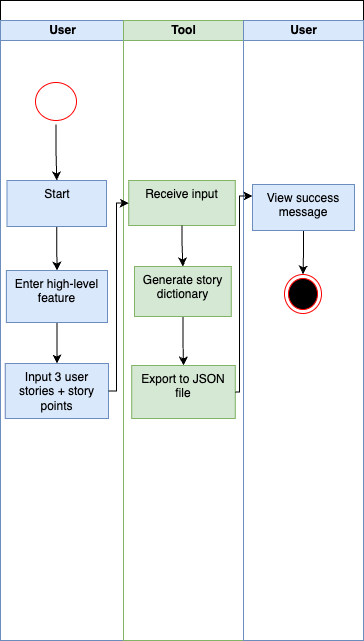

The diagram above was exported from draw.io. Its source (the exported page's mxGraphModel, read from the mxfile embedded in the PNG):
<mxGraphModel dx="957" dy="831" grid="0" gridSize="10" guides="1" tooltips="1" connect="1" arrows="1" fold="1" page="1" pageScale="1" pageWidth="850" pageHeight="1100" math="0" shadow="0">
  <root>
    <mxCell id="0" />
    <mxCell id="1" parent="0" />
    <mxCell id="8gAHL7m_BnSuz0kb5b9V-25" value="" style="swimlane;childLayout=stackLayout;resizeParent=1;resizeParentMax=0;startSize=20;html=1;" vertex="1" parent="1">
      <mxGeometry x="211" y="77" width="363" height="640" as="geometry" />
    </mxCell>
    <mxCell id="8gAHL7m_BnSuz0kb5b9V-26" value="User" style="swimlane;startSize=20;html=1;fillColor=#dae8fc;strokeColor=#6c8ebf;" vertex="1" parent="8gAHL7m_BnSuz0kb5b9V-25">
      <mxGeometry y="20" width="123" height="620" as="geometry">
        <mxRectangle y="20" width="32" height="620" as="alternateBounds" />
      </mxGeometry>
    </mxCell>
    <mxCell id="8gAHL7m_BnSuz0kb5b9V-41" value="" style="edgeStyle=orthogonalEdgeStyle;rounded=0;orthogonalLoop=1;jettySize=auto;html=1;" edge="1" parent="8gAHL7m_BnSuz0kb5b9V-26" source="8gAHL7m_BnSuz0kb5b9V-39" target="8gAHL7m_BnSuz0kb5b9V-40">
      <mxGeometry relative="1" as="geometry" />
    </mxCell>
    <mxCell id="8gAHL7m_BnSuz0kb5b9V-39" value="" style="ellipse;html=1;shape=startState;fillColor=light-dark(#ffffff, #ededed);strokeColor=#ff0000;" vertex="1" parent="8gAHL7m_BnSuz0kb5b9V-26">
      <mxGeometry x="31" y="58" width="49" height="46" as="geometry" />
    </mxCell>
    <mxCell id="8gAHL7m_BnSuz0kb5b9V-43" value="" style="edgeStyle=orthogonalEdgeStyle;rounded=0;orthogonalLoop=1;jettySize=auto;html=1;" edge="1" parent="8gAHL7m_BnSuz0kb5b9V-26" source="8gAHL7m_BnSuz0kb5b9V-40" target="8gAHL7m_BnSuz0kb5b9V-42">
      <mxGeometry relative="1" as="geometry" />
    </mxCell>
    <mxCell id="8gAHL7m_BnSuz0kb5b9V-40" value="Start" style="whiteSpace=wrap;html=1;verticalAlign=top;fillColor=#dae8fc;strokeColor=#6c8ebf;" vertex="1" parent="8gAHL7m_BnSuz0kb5b9V-26">
      <mxGeometry x="6.5" y="160" width="99.5" height="46" as="geometry" />
    </mxCell>
    <mxCell id="8gAHL7m_BnSuz0kb5b9V-45" value="" style="edgeStyle=orthogonalEdgeStyle;rounded=0;orthogonalLoop=1;jettySize=auto;html=1;" edge="1" parent="8gAHL7m_BnSuz0kb5b9V-26" source="8gAHL7m_BnSuz0kb5b9V-42" target="8gAHL7m_BnSuz0kb5b9V-44">
      <mxGeometry relative="1" as="geometry" />
    </mxCell>
    <mxCell id="8gAHL7m_BnSuz0kb5b9V-42" value="Enter high-level feature" style="whiteSpace=wrap;html=1;verticalAlign=top;fillColor=#dae8fc;strokeColor=#6c8ebf;" vertex="1" parent="8gAHL7m_BnSuz0kb5b9V-26">
      <mxGeometry x="5.88" y="250" width="101.12" height="52" as="geometry" />
    </mxCell>
    <mxCell id="8gAHL7m_BnSuz0kb5b9V-44" value="Input 3 user stories + story points" style="whiteSpace=wrap;html=1;verticalAlign=top;fillColor=#dae8fc;strokeColor=#6c8ebf;" vertex="1" parent="8gAHL7m_BnSuz0kb5b9V-26">
      <mxGeometry x="4.75" y="343" width="103.25" height="55" as="geometry" />
    </mxCell>
    <mxCell id="8gAHL7m_BnSuz0kb5b9V-27" value="Tool" style="swimlane;startSize=20;html=1;fillColor=#d5e8d4;strokeColor=#82b366;" vertex="1" parent="8gAHL7m_BnSuz0kb5b9V-25">
      <mxGeometry x="123" y="20" width="120" height="620" as="geometry" />
    </mxCell>
    <mxCell id="8gAHL7m_BnSuz0kb5b9V-49" value="" style="edgeStyle=orthogonalEdgeStyle;rounded=0;orthogonalLoop=1;jettySize=auto;html=1;" edge="1" parent="8gAHL7m_BnSuz0kb5b9V-27" source="8gAHL7m_BnSuz0kb5b9V-47" target="8gAHL7m_BnSuz0kb5b9V-48">
      <mxGeometry relative="1" as="geometry" />
    </mxCell>
    <mxCell id="8gAHL7m_BnSuz0kb5b9V-46" value="Receive input" style="whiteSpace=wrap;html=1;verticalAlign=top;fillColor=#d5e8d4;strokeColor=#82b366;" vertex="1" parent="8gAHL7m_BnSuz0kb5b9V-27">
      <mxGeometry x="5.25" y="160" width="106.5" height="45" as="geometry" />
    </mxCell>
    <mxCell id="8gAHL7m_BnSuz0kb5b9V-48" value="Export to JSON file" style="whiteSpace=wrap;html=1;verticalAlign=top;fillColor=#d5e8d4;strokeColor=#82b366;" vertex="1" parent="8gAHL7m_BnSuz0kb5b9V-27">
      <mxGeometry x="8.25" y="345" width="103.5" height="53" as="geometry" />
    </mxCell>
    <mxCell id="8gAHL7m_BnSuz0kb5b9V-50" value="" style="edgeStyle=orthogonalEdgeStyle;rounded=0;orthogonalLoop=1;jettySize=auto;html=1;" edge="1" parent="8gAHL7m_BnSuz0kb5b9V-27" source="8gAHL7m_BnSuz0kb5b9V-46" target="8gAHL7m_BnSuz0kb5b9V-47">
      <mxGeometry relative="1" as="geometry">
        <mxPoint x="191" y="283" as="sourcePoint" />
        <mxPoint x="193" y="386" as="targetPoint" />
      </mxGeometry>
    </mxCell>
    <mxCell id="8gAHL7m_BnSuz0kb5b9V-47" value="Generate story dictionary" style="whiteSpace=wrap;html=1;verticalAlign=top;fillColor=#d5e8d4;strokeColor=#82b366;" vertex="1" parent="8gAHL7m_BnSuz0kb5b9V-27">
      <mxGeometry x="11" y="246" width="96.75" height="50" as="geometry" />
    </mxCell>
    <mxCell id="8gAHL7m_BnSuz0kb5b9V-28" value="User" style="swimlane;startSize=20;html=1;fillColor=#dae8fc;strokeColor=#6c8ebf;" vertex="1" parent="8gAHL7m_BnSuz0kb5b9V-25">
      <mxGeometry x="243" y="20" width="120" height="620" as="geometry">
        <mxRectangle x="243" y="20" width="32" height="620" as="alternateBounds" />
      </mxGeometry>
    </mxCell>
    <mxCell id="8gAHL7m_BnSuz0kb5b9V-59" style="edgeStyle=orthogonalEdgeStyle;rounded=0;orthogonalLoop=1;jettySize=auto;html=1;entryX=0.5;entryY=0;entryDx=0;entryDy=0;" edge="1" parent="8gAHL7m_BnSuz0kb5b9V-28" source="8gAHL7m_BnSuz0kb5b9V-52" target="8gAHL7m_BnSuz0kb5b9V-58">
      <mxGeometry relative="1" as="geometry" />
    </mxCell>
    <mxCell id="8gAHL7m_BnSuz0kb5b9V-52" value="View success message" style="whiteSpace=wrap;html=1;verticalAlign=top;fillColor=#dae8fc;strokeColor=#6c8ebf;" vertex="1" parent="8gAHL7m_BnSuz0kb5b9V-28">
      <mxGeometry x="9" y="164" width="102" height="46" as="geometry" />
    </mxCell>
    <mxCell id="8gAHL7m_BnSuz0kb5b9V-58" value="" style="ellipse;html=1;shape=endState;fillColor=#000000;strokeColor=#ff0000;" vertex="1" parent="8gAHL7m_BnSuz0kb5b9V-28">
      <mxGeometry x="41" y="254" width="37" height="39" as="geometry" />
    </mxCell>
    <mxCell id="8gAHL7m_BnSuz0kb5b9V-56" style="edgeStyle=orthogonalEdgeStyle;rounded=0;orthogonalLoop=1;jettySize=auto;html=1;entryX=0;entryY=0.5;entryDx=0;entryDy=0;" edge="1" parent="8gAHL7m_BnSuz0kb5b9V-25" source="8gAHL7m_BnSuz0kb5b9V-44" target="8gAHL7m_BnSuz0kb5b9V-46">
      <mxGeometry relative="1" as="geometry">
        <Array as="points">
          <mxPoint x="116" y="391" />
          <mxPoint x="116" y="203" />
        </Array>
      </mxGeometry>
    </mxCell>
    <mxCell id="8gAHL7m_BnSuz0kb5b9V-57" style="edgeStyle=orthogonalEdgeStyle;rounded=0;orthogonalLoop=1;jettySize=auto;html=1;entryX=0;entryY=0.25;entryDx=0;entryDy=0;" edge="1" parent="8gAHL7m_BnSuz0kb5b9V-25" source="8gAHL7m_BnSuz0kb5b9V-48" target="8gAHL7m_BnSuz0kb5b9V-52">
      <mxGeometry relative="1" as="geometry">
        <Array as="points">
          <mxPoint x="239" y="392" />
          <mxPoint x="239" y="196" />
        </Array>
      </mxGeometry>
    </mxCell>
  </root>
</mxGraphModel>